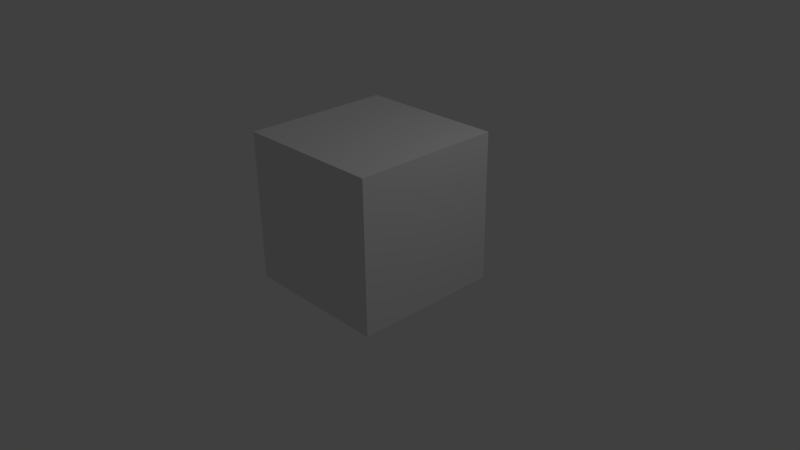 # Source: maincharacter.blend  (saved by Blender 2.75.0; exported with 4.5.12 LTS)
import bpy
from mathutils import Matrix  # noqa: F401  (used for matrix-valued properties, if any)

bpy.ops.wm.read_factory_settings(use_empty=True)
scene = bpy.context.scene
scene.name = 'Scene'

# ---- collections
col_collection_1 = bpy.data.collections.new('Collection 1'); scene.collection.children.link(col_collection_1)

# ---- materials (node trees are filled in below, after node groups)
mat_material = bpy.data.materials.new('Material')
mat_material.alpha_threshold = 0.0
mat_material.use_transparent_shadow = False
mat_material.roughness = 0.5
mat_material.line_color = (0.0, 0.0, 0.0, 1.0)

# ---- material node trees

# ---- world
world_world = bpy.data.worlds.new('World'); scene.world = world_world
world_world.color = (0.05088, 0.05088, 0.05088)
world_world.use_sun_shadow = False
world_world.sun_shadow_jitter_overblur = 0.0
world_world.cycles.sampling_method = 'MANUAL'
world_world.cycles.sample_map_resolution = 256

# ---- cameras
cam_camera = bpy.data.cameras.new('Camera')
cam_camera.clip_end = 100.0
cam_camera.lens = 35.0
cam_camera.sensor_width = 32.0
cam_camera.sensor_height = 18.0
cam_camera.ortho_scale = 7.314
cam_camera.dof.focus_distance = 0.0
cam_camera.dof.aperture_fstop = 128.0

# ---- lights
light_lamp = bpy.data.lights.new('Lamp', 'POINT')
light_lamp.transmission_factor = 0.0
light_lamp.cutoff_distance = 30.0
light_lamp.energy = 100.0
light_lamp.shadow_buffer_clip_start = 1.001
light_lamp.shadow_soft_size = 0.1
light_lamp.shadow_maximum_resolution = 0.006
light_lamp.use_absolute_resolution = True
light_lamp.cycles.use_multiple_importance_sampling = False

# ---- meshes
me_cube = bpy.data.meshes.new('Cube')
me_cube.from_pydata([(1.0, 1.0, -1.0), (1.0, -1.0, -1.0), (-1.0, -1.0, -1.0), (-1.0, 1.0, -1.0), (1.0, 1.0, 1.0), (1.0, -1.0, 1.0), (-1.0, -1.0, 1.0), (-1.0, 1.0, 1.0)], [], [(0, 1, 2, 3), (4, 7, 6, 5), (0, 4, 5, 1), (1, 5, 6, 2), (2, 6, 7, 3), (4, 0, 3, 7)])
me_cube.materials.append(mat_material)
me_cube.use_remesh_preserve_volume = False
me_cube.use_remesh_preserve_attributes = False
me_cube.use_mirror_vertex_groups = False
me_cube.update()

# ---- objects
ob_cube = bpy.data.objects.new('Cube', me_cube)
ob_lamp = bpy.data.objects.new('Lamp', light_lamp)
ob_camera = bpy.data.objects.new('Camera', cam_camera)

# ---- transforms, parenting, visibility, modifiers, constraints
ob_cube.location = (0.0, 0.0, 0.6686)
ob_cube.lock_rotations_4d = False
ob_cube.empty_display_type = 'ARROWS'
ob_cube.lineart.crease_threshold = 0.0
ob_lamp.location = (4.076, 1.005, 5.904)
ob_lamp.rotation_euler = (0.6503, 0.05522, 1.866)
ob_lamp.lock_rotations_4d = False
ob_lamp.empty_display_type = 'ARROWS'
ob_lamp.color = (0.0, 0.0, 0.0, 0.0)
ob_lamp.lineart.crease_threshold = 0.0
ob_camera.location = (7.481, -6.508, 5.344)
ob_camera.rotation_euler = (1.109, 0.01082, 0.8149)
ob_camera.lock_rotations_4d = False
ob_camera.empty_display_type = 'ARROWS'
ob_camera.color = (0.0, 0.0, 0.0, 0.0)
ob_camera.display_type = 'WIRE'
ob_camera.lineart.crease_threshold = 0.0

# ---- collection membership
col_collection_1.objects.link(ob_cube)
col_collection_1.objects.link(ob_lamp)
col_collection_1.objects.link(ob_camera)

# ---- scene / render settings (as saved in the file)
scene.camera = ob_camera
scene.frame_start = 1; scene.frame_end = 250; scene.frame_set(1)
scene.render.engine = 'BLENDER_EEVEE_NEXT'
scene.render.resolution_percentage = 50
scene.render.dither_intensity = 0.0
scene.cycles.use_denoising = False
scene.cycles.samples = 10
scene.cycles.sampling_pattern = 'TABULATED_SOBOL'
scene.cycles.light_sampling_threshold = 0.0
scene.cycles.use_adaptive_sampling = False
scene.cycles.use_light_tree = False
scene.cycles.blur_glossy = 0.0
scene.cycles.pixel_filter_type = 'GAUSSIAN'
scene.cycles.sample_clamp_indirect = 0.0
scene.view_settings.view_transform = 'Standard'
bpy.context.view_layer.update()

